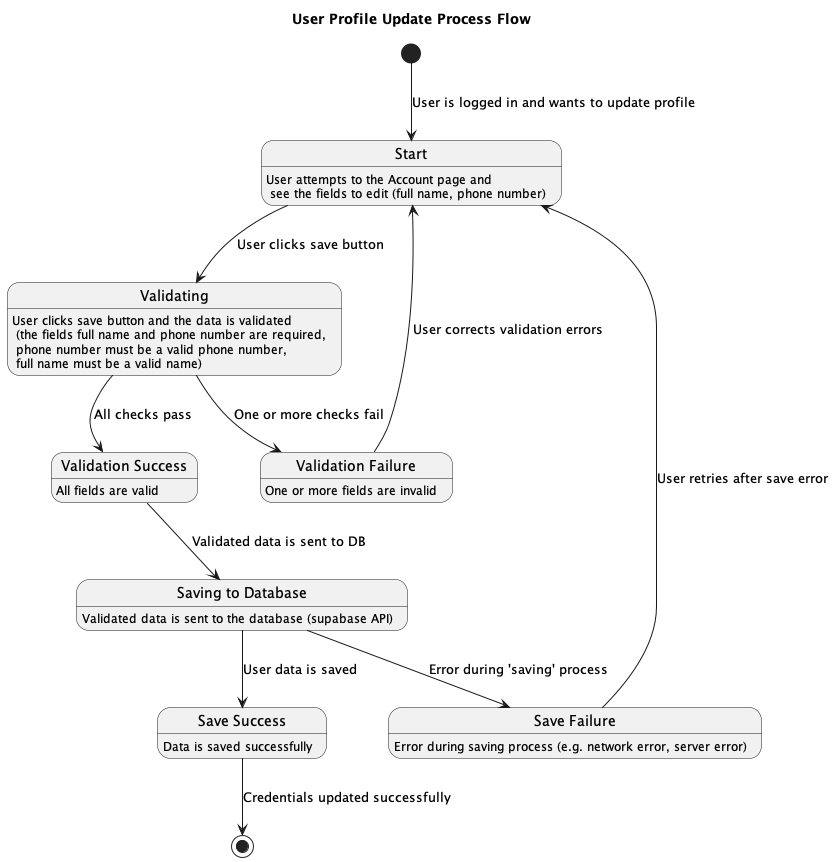

The diagram above was rendered by PlantUML. Its source (embedded in the PNG):
@startuml
title User Profile Update Process Flow

[*] --> start : User is logged in and wants to update profile

state "Start" as start
start: User attempts to the Account page and\n see the fields to edit (full name, phone number)

state "Validating" as validating
validating: User clicks save button and the data is validated\n (the fields full name and phone number are required,\n phone number must be a valid phone number,\n full name must be a valid name)

state "Validation Success" as validation_success
validation_success: All fields are valid

state "Validation Failure" as validation_failure
validation_failure: One or more fields are invalid

state "Saving to Database" as saving
saving: Validated data is sent to the database (supabase API)

state "Save Success" as save_success
save_success: Data is saved successfully

state "Save Failure" as save_failure
save_failure: Error during saving process (e.g. network error, server error)

start --> validating : User clicks save button
validating --> validation_success : All checks pass
validating --> validation_failure : One or more checks fail
validation_success --> saving : Validated data is sent to DB
validation_failure --> start : User corrects validation errors
saving --> save_success : User data is saved
saving --> save_failure : Error during 'saving' process
save_failure --> start : User retries after save error
save_success --> [*] : Credentials updated successfully
@enduml